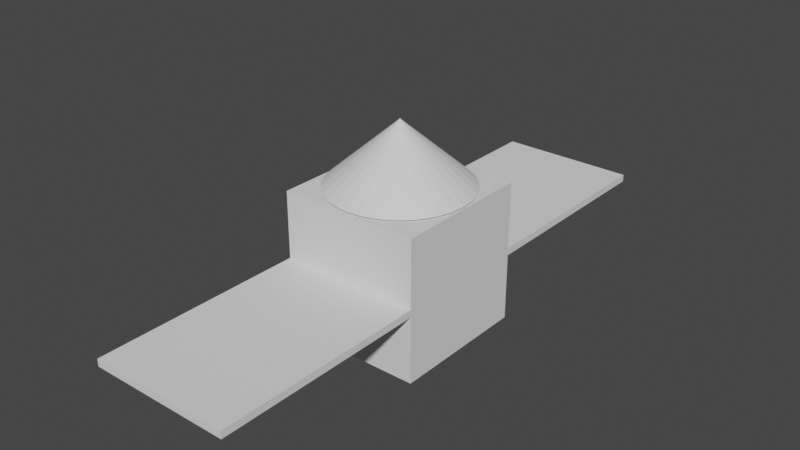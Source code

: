 # Source: simple_spacecraft_body.blend  (saved by Blender 3.0.42; exported with 4.5.12 LTS)
import bpy
from mathutils import Matrix  # noqa: F401  (used for matrix-valued properties, if any)

bpy.ops.wm.read_factory_settings(use_empty=True)
scene = bpy.context.scene
scene.name = 'Scene'

# ---- collections
col_collection = bpy.data.collections.new('Collection'); scene.collection.children.link(col_collection)

# ---- world
world_world = bpy.data.worlds.new('World'); scene.world = world_world
world_world.use_nodes = True; world_world.node_tree.nodes.clear()
_N = world_world.node_tree.nodes; _L = world_world.node_tree.links
n0 = _N.new('ShaderNodeOutputWorld'); n0.name = 'World Output'; n0.location = (300, 300)
n1 = _N.new('ShaderNodeBackground'); n1.name = 'Background'; n1.location = (10, 300)
n1.inputs[0].default_value = (0.05088, 0.05088, 0.05088, 1.0)
_L.new(n1.outputs[0], n0.inputs[0])
n0.is_active_output = True
world_world.color = (0.05088, 0.05088, 0.05088)
world_world.use_sun_shadow = False
world_world.sun_shadow_jitter_overblur = 0.0

# ---- meshes
me_cube_001 = bpy.data.meshes.new('Cube.001')
me_cube_001.from_pydata([(1.0, 1.0, -1.0), (1.0, 1.0, 1.0), (-1.0, 1.0, -1.0), (-1.0, 1.0, 1.0), (-1.0, -4.371e-08, -1.0), (-1.0, -4.371e-08, 1.0), (1.0, 4.371e-08, -1.0), (1.0, 4.371e-08, 1.0), (-1.0, 1.0, 0.05118), (-1.0, 1.0, -0.05118), (1.0, 1.0, 0.05118), (1.0, 1.0, -0.05118), (1.0, 4.371e-08, 0.05118), (1.0, 4.371e-08, -0.05118), (-1.0, -4.371e-08, 0.05118), (-1.0, -4.371e-08, -0.05118), (-1.0, 3.994, 0.05118), (-1.0, 3.994, -0.05118), (1.0, 3.994, 0.05118), (1.0, 3.994, -0.05118), (1.0, -1.0, -1.0), (1.0, -1.0, 1.0), (-1.0, -1.0, -1.0), (-1.0, -1.0, 1.0), (-1.0, -1.0, 0.05118), (-1.0, -1.0, -0.05118), (1.0, -1.0, 0.05118), (1.0, -1.0, -0.05118), (-1.0, -3.994, 0.05118), (-1.0, -3.994, -0.05118), (1.0, -3.994, 0.05118), (1.0, -3.994, -0.05118), (-1.0, -4.371e-08, 1.028), (-0.9808, 0.1951, 1.028), (-0.9239, 0.3827, 1.028), (-0.8315, 0.5556, 1.028), (-0.7071, 0.7071, 1.028), (-0.5556, 0.8315, 1.028), (-0.3827, 0.9239, 1.028), (-0.1951, 0.9808, 1.028), (0.0, 1.0, 1.028), (0.1951, 0.9808, 1.028), (0.3827, 0.9239, 1.028), (0.5556, 0.8315, 1.028), (0.7071, 0.7071, 1.028), (0.8315, 0.5556, 1.028), (0.9239, 0.3827, 1.028), (0.9808, 0.1951, 1.028), (1.0, -4.371e-08, 1.028), (0.9808, -0.1951, 1.028), (0.9239, -0.3827, 1.028), (0.8315, -0.5556, 1.028), (0.7071, -0.7071, 1.028), (0.5556, -0.8315, 1.028), (0.3827, -0.9239, 1.028), (0.1951, -0.9808, 1.028), (3.179e-08, -1.0, 1.028), (-0.1951, -0.9808, 1.028), (-0.3827, -0.9239, 1.028), (-0.5556, -0.8315, 1.028), (-0.7071, -0.7071, 1.028), (-0.8315, -0.5556, 1.028), (-0.9239, -0.3827, 1.028), (-0.9808, -0.1951, 1.028), (0.0, 0.0, 1.917)], [], [(5, 8, 14), (3, 10, 8), (2, 6, 4), (5, 1, 3), (1, 12, 10), (11, 6, 0), (10, 13, 11), (9, 0, 2), (11, 18, 10), (15, 2, 4), (14, 9, 15), (16, 19, 17), (8, 17, 9), (9, 19, 11), (10, 16, 8), (24, 5, 14), (26, 23, 24), (6, 22, 4), (21, 5, 23), (12, 21, 26), (6, 27, 20), (13, 26, 27), (20, 25, 22), (30, 27, 26), (22, 15, 4), (25, 14, 15), (31, 28, 29), (29, 24, 25), (31, 25, 27), (28, 26, 24), (32, 64, 33), (33, 64, 34), (34, 64, 35), (35, 64, 36), (36, 64, 37), (37, 64, 38), (38, 64, 39), (39, 64, 40), (40, 64, 41), (41, 64, 42), (42, 64, 43), (43, 64, 44), (44, 64, 45), (45, 64, 46), (46, 64, 47), (47, 64, 48), (48, 64, 49), (49, 64, 50), (50, 64, 51), (51, 64, 52), (52, 64, 53), (53, 64, 54), (54, 64, 55), (55, 64, 56), (56, 64, 57), (57, 64, 58), (58, 64, 59), (59, 64, 60), (60, 64, 61), (61, 64, 62), (39, 47, 55), (62, 64, 63), (63, 64, 32), (5, 3, 8), (3, 1, 10), (2, 0, 6), (5, 7, 1), (1, 7, 12), (11, 13, 6), (10, 12, 13), (9, 11, 0), (11, 19, 18), (15, 9, 2), (14, 8, 9), (16, 18, 19), (8, 16, 17), (9, 17, 19), (10, 18, 16), (24, 23, 5), (26, 21, 23), (6, 20, 22), (21, 7, 5), (12, 7, 21), (6, 13, 27), (13, 12, 26), (20, 27, 25), (30, 31, 27), (22, 25, 15), (25, 24, 14), (31, 30, 28), (29, 28, 24), (31, 29, 25), (28, 30, 26), (63, 32, 33), (33, 34, 35), (35, 36, 37), (37, 38, 39), (39, 40, 41), (41, 42, 43), (43, 44, 45), (45, 46, 47), (47, 48, 49), (49, 50, 51), (51, 52, 53), (53, 54, 55), (55, 56, 57), (57, 58, 55), (58, 59, 55), (59, 60, 61), (61, 62, 59), (62, 63, 59), (63, 33, 39), (33, 35, 39), (35, 37, 39), (39, 41, 43), (43, 45, 39), (45, 47, 39), (47, 49, 55), (49, 51, 55), (51, 53, 55), (55, 59, 63), (63, 39, 55)])
_uv = me_cube_001.uv_layers.new(name='UVMap')
_uv.uv.foreach_set('vector', [0.625, 0.375, 0.5417, 0.5, 0.5417, 0.375, 0.625, 0.5, 0.5417, 0.75, 0.5417, 0.5, 0.375, 0.5, 0.25, 0.75, 0.25, 0.5, 0.75, 0.5, 0.625, 0.75, 0.625, 0.5, 0.625, 0.75, 0.5417, 0.875, 0.5417, 0.75, 0.4583, 0.75, 0.375, 0.875, 0.375, 0.75, 0.5417, 0.75, 0.4583, 0.875, 0.4583, 0.75, 0.4583, 0.5, 0.375, 0.75, 0.375, 0.5, 0.4583, 0.75, 0.5417, 0.75, 0.5417, 0.75, 0.4583, 0.375, 0.375, 0.5, 0.375, 0.375, 0.5417, 0.375, 0.4583, 0.5, 0.4583, 0.375, 0.5417, 0.5, 0.4583, 0.75, 0.4583, 0.5, 0.5417, 0.5, 0.4583, 0.5, 0.4583, 0.5, 0.4583, 0.5, 0.4583, 0.75, 0.4583, 0.75, 0.5417, 0.75, 0.5417, 0.5, 0.5417, 0.5, 0.5417, 0.5, 0.625, 0.375, 0.5417, 0.375, 0.5417, 0.75, 0.625, 0.5, 0.5417, 0.5, 0.25, 0.75, 0.375, 0.5, 0.25, 0.5, 0.625, 0.75, 0.75, 0.5, 0.625, 0.5, 0.5417, 0.875, 0.625, 0.75, 0.5417, 0.75, 0.375, 0.875, 0.4583, 0.75, 0.375, 0.75, 0.4583, 0.875, 0.5417, 0.75, 0.4583, 0.75, 0.375, 0.75, 0.4583, 0.5, 0.375, 0.5, 0.5417, 0.75, 0.4583, 0.75, 0.5417, 0.75, 0.375, 0.5, 0.4583, 0.375, 0.375, 0.375, 0.4583, 0.5, 0.5417, 0.375, 0.4583, 0.375, 0.4583, 0.75, 0.5417, 0.5, 0.4583, 0.5, 0.4583, 0.5, 0.5417, 0.5, 0.4583, 0.5, 0.4583, 0.75, 0.4583, 0.5, 0.4583, 0.75, 0.5417, 0.5, 0.5417, 0.75, 0.5417, 0.5, 0.25, 0.49, 0.25, 0.25, 0.2968, 0.4854, 0.2968, 0.4854, 0.25, 0.25, 0.3418, 0.4717, 0.3418, 0.4717, 0.25, 0.25, 0.3833, 0.4496, 0.3833, 0.4496, 0.25, 0.25, 0.4197, 0.4197, 0.4197, 0.4197, 0.25, 0.25, 0.4496, 0.3833, 0.4496, 0.3833, 0.25, 0.25, 0.4717, 0.3418, 0.4717, 0.3418, 0.25, 0.25, 0.4854, 0.2968, 0.4854, 0.2968, 0.25, 0.25, 0.49, 0.25, 0.49, 0.25, 0.25, 0.25, 0.4854, 0.2032, 0.4854, 0.2032, 0.25, 0.25, 0.4717, 0.1582, 0.4717, 0.1582, 0.25, 0.25, 0.4496, 0.1167, 0.4496, 0.1167, 0.25, 0.25, 0.4197, 0.08029, 0.4197, 0.08029, 0.25, 0.25, 0.3833, 0.05045, 0.3833, 0.05045, 0.25, 0.25, 0.3418, 0.02827, 0.3418, 0.02827, 0.25, 0.25, 0.2968, 0.01461, 0.2968, 0.01461, 0.25, 0.25, 0.25, 0.01, 0.25, 0.01, 0.25, 0.25, 0.2032, 0.01461, 0.2032, 0.01461, 0.25, 0.25, 0.1582, 0.02827, 0.1582, 0.02827, 0.25, 0.25, 0.1167, 0.05045, 0.1167, 0.05045, 0.25, 0.25, 0.08029, 0.08029, 0.08029, 0.08029, 0.25, 0.25, 0.05045, 0.1167, 0.05045, 0.1167, 0.25, 0.25, 0.02827, 0.1582, 0.02827, 0.1582, 0.25, 0.25, 0.01461, 0.2032, 0.01461, 0.2032, 0.25, 0.25, 0.01, 0.25, 0.01, 0.25, 0.25, 0.25, 0.01461, 0.2968, 0.01461, 0.2968, 0.25, 0.25, 0.02827, 0.3418, 0.02827, 0.3418, 0.25, 0.25, 0.05045, 0.3833, 0.05045, 0.3833, 0.25, 0.25, 0.08029, 0.4197, 0.08029, 0.4197, 0.25, 0.25, 0.1167, 0.4496, 0.1167, 0.4496, 0.25, 0.25, 0.1582, 0.4717, 0.9854, 0.2968, 0.7968, 0.01461, 0.5146, 0.2032, 0.1582, 0.4717, 0.25, 0.25, 0.2032, 0.4854, 0.2032, 0.4854, 0.25, 0.25, 0.25, 0.49, 0.625, 0.375, 0.625, 0.5, 0.5417, 0.5, 0.625, 0.5, 0.625, 0.75, 0.5417, 0.75, 0.375, 0.5, 0.375, 0.75, 0.25, 0.75, 0.75, 0.5, 0.75, 0.75, 0.625, 0.75, 0.625, 0.75, 0.625, 0.875, 0.5417, 0.875, 0.4583, 0.75, 0.4583, 0.875, 0.375, 0.875, 0.5417, 0.75, 0.5417, 0.875, 0.4583, 0.875, 0.4583, 0.5, 0.4583, 0.75, 0.375, 0.75, 0.4583, 0.75, 0.4583, 0.75, 0.5417, 0.75, 0.4583, 0.375, 0.4583, 0.5, 0.375, 0.5, 0.5417, 0.375, 0.5417, 0.5, 0.4583, 0.5, 0.5417, 0.5, 0.5417, 0.75, 0.4583, 0.75, 0.5417, 0.5, 0.5417, 0.5, 0.4583, 0.5, 0.4583, 0.5, 0.4583, 0.5, 0.4583, 0.75, 0.5417, 0.75, 0.5417, 0.75, 0.5417, 0.5, 0.5417, 0.5, 0.625, 0.5, 0.625, 0.375, 0.5417, 0.75, 0.625, 0.75, 0.625, 0.5, 0.25, 0.75, 0.375, 0.75, 0.375, 0.5, 0.625, 0.75, 0.75, 0.75, 0.75, 0.5, 0.5417, 0.875, 0.625, 0.875, 0.625, 0.75, 0.375, 0.875, 0.4583, 0.875, 0.4583, 0.75, 0.4583, 0.875, 0.5417, 0.875, 0.5417, 0.75, 0.375, 0.75, 0.4583, 0.75, 0.4583, 0.5, 0.5417, 0.75, 0.4583, 0.75, 0.4583, 0.75, 0.375, 0.5, 0.4583, 0.5, 0.4583, 0.375, 0.4583, 0.5, 0.5417, 0.5, 0.5417, 0.375, 0.4583, 0.75, 0.5417, 0.75, 0.5417, 0.5, 0.4583, 0.5, 0.5417, 0.5, 0.5417, 0.5, 0.4583, 0.75, 0.4583, 0.5, 0.4583, 0.5, 0.5417, 0.5, 0.5417, 0.75, 0.5417, 0.75, 0.7032, 0.4854, 0.75, 0.49, 0.7968, 0.4854, 0.7968, 0.4854, 0.8418, 0.4717, 0.8833, 0.4496, 0.8833, 0.4496, 0.9197, 0.4197, 0.9496, 0.3833, 0.9496, 0.3833, 0.9717, 0.3418, 0.9854, 0.2968, 0.9854, 0.2968, 0.99, 0.25, 0.9854, 0.2032, 0.9854, 0.2032, 0.9717, 0.1582, 0.9496, 0.1167, 0.9496, 0.1167, 0.9197, 0.08029, 0.8833, 0.05045, 0.8833, 0.05045, 0.8418, 0.02827, 0.7968, 0.01461, 0.7968, 0.01461, 0.75, 0.01, 0.7032, 0.01461, 0.7032, 0.01461, 0.6582, 0.02827, 0.6167, 0.05045, 0.6167, 0.05045, 0.5803, 0.08029, 0.5504, 0.1167, 0.5504, 0.1167, 0.5283, 0.1582, 0.5146, 0.2032, 0.5146, 0.2032, 0.51, 0.25, 0.5146, 0.2968, 0.5146, 0.2968, 0.5283, 0.3418, 0.5146, 0.2032, 0.5283, 0.3418, 0.5504, 0.3833, 0.5146, 0.2032, 0.5504, 0.3833, 0.5803, 0.4197, 0.6167, 0.4496, 0.6167, 0.4496, 0.6582, 0.4717, 0.5504, 0.3833, 0.6582, 0.4717, 0.7032, 0.4854, 0.5504, 0.3833, 0.7032, 0.4854, 0.7968, 0.4854, 0.9854, 0.2968, 0.7968, 0.4854, 0.8833, 0.4496, 0.9854, 0.2968, 0.8833, 0.4496, 0.9496, 0.3833, 0.9854, 0.2968, 0.9854, 0.2968, 0.9854, 0.2032, 0.9496, 0.1167, 0.9496, 0.1167, 0.8833, 0.05045, 0.9854, 0.2968, 0.8833, 0.05045, 0.7968, 0.01461, 0.9854, 0.2968, 0.7968, 0.01461, 0.7032, 0.01461, 0.5146, 0.2032, 0.7032, 0.01461, 0.6167, 0.05045, 0.5146, 0.2032, 0.6167, 0.05045, 0.5504, 0.1167, 0.5146, 0.2032, 0.5146, 0.2032, 0.5504, 0.3833, 0.7032, 0.4854, 0.7032, 0.4854, 0.9854, 0.2968, 0.5146, 0.2032])
me_cube_001.use_remesh_fix_poles = True
me_cube_001.use_remesh_preserve_attributes = False
me_cube_001.update()

# ---- objects
ob_cube = bpy.data.objects.new('Cube', me_cube_001)

# ---- transforms, parenting, visibility, modifiers, constraints
ob_cube.location = (0.0, 0.0, 0.0)

# ---- collection membership
col_collection.objects.link(ob_cube)

# ---- scene / render settings (as saved in the file)
scene.frame_start = 1; scene.frame_end = 250; scene.frame_set(1)
scene.render.engine = 'BLENDER_EEVEE_NEXT'
scene.cycles.sampling_pattern = 'TABULATED_SOBOL'
scene.cycles.use_light_tree = False
scene.view_settings.view_transform = 'Filmic'
bpy.context.view_layer.update()

# ---- added for rendering (the .blend has no active camera and no usable light): camera, sun
cam_auto = bpy.data.cameras.new('AutoCamera')
cam_auto.lens = 50.0
cam_auto.sensor_width = 36.0
cam_auto.clip_end = 1000.0
ob_auto_camera = bpy.data.objects.new('AutoCamera', cam_auto)
scene.collection.objects.link(ob_auto_camera)
ob_auto_camera.location = (8.08218, -9.69861, 6.92417)
ob_auto_camera.rotation_euler = (1.09748, -7.21219e-08, 0.694738)
scene.camera = ob_auto_camera
light_auto_sun = bpy.data.lights.new('AutoSun', 'SUN')
light_auto_sun.energy = 3.0
light_auto_sun.angle = 0.0523599
ob_auto_sun = bpy.data.objects.new('AutoSun', light_auto_sun)
scene.collection.objects.link(ob_auto_sun)
ob_auto_sun.rotation_euler = (0.872665, 0.174533, 0.523599)
bpy.context.view_layer.update()
